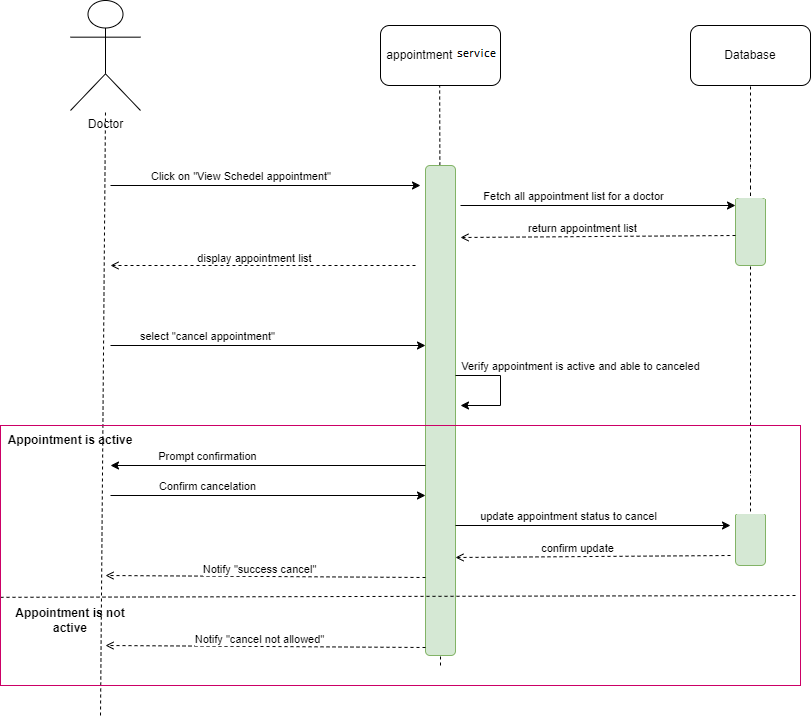

The diagram above was exported from draw.io. Its source (the exported page's mxGraphModel, read from the mxfile embedded in the PNG):
<mxGraphModel dx="1042" dy="541" grid="1" gridSize="10" guides="1" tooltips="1" connect="1" arrows="1" fold="1" page="1" pageScale="1" pageWidth="850" pageHeight="1100" math="0" shadow="0">
  <root>
    <mxCell id="0" />
    <mxCell id="1" parent="0" />
    <mxCell id="5pUd0-AOvWtcuaAx8xbH-1" value="Doctor" style="shape=umlActor;verticalLabelPosition=bottom;verticalAlign=top;html=1;outlineConnect=0;" parent="1" vertex="1">
      <mxGeometry x="170" y="215" width="70" height="110" as="geometry" />
    </mxCell>
    <mxCell id="5pUd0-AOvWtcuaAx8xbH-2" value="" style="endArrow=none;dashed=1;html=1;rounded=0;" parent="1" edge="1">
      <mxGeometry width="50" height="50" relative="1" as="geometry">
        <mxPoint x="200" y="930" as="sourcePoint" />
        <mxPoint x="205" y="325" as="targetPoint" />
      </mxGeometry>
    </mxCell>
    <mxCell id="5pUd0-AOvWtcuaAx8xbH-3" value="appointment system" style="rounded=1;whiteSpace=wrap;html=1;" parent="1" vertex="1">
      <mxGeometry x="480" y="240" width="120" height="60" as="geometry" />
    </mxCell>
    <mxCell id="5pUd0-AOvWtcuaAx8xbH-4" value="Database" style="rounded=1;whiteSpace=wrap;html=1;" parent="1" vertex="1">
      <mxGeometry x="790" y="240" width="120" height="60" as="geometry" />
    </mxCell>
    <mxCell id="5pUd0-AOvWtcuaAx8xbH-5" value="" style="endArrow=none;dashed=1;html=1;rounded=0;" parent="1" source="5pUd0-AOvWtcuaAx8xbH-12" target="5pUd0-AOvWtcuaAx8xbH-4" edge="1">
      <mxGeometry width="50" height="50" relative="1" as="geometry">
        <mxPoint x="850" y="730" as="sourcePoint" />
        <mxPoint x="820" y="410" as="targetPoint" />
      </mxGeometry>
    </mxCell>
    <mxCell id="5pUd0-AOvWtcuaAx8xbH-6" value="" style="endArrow=none;dashed=1;html=1;rounded=0;" parent="1" source="5pUd0-AOvWtcuaAx8xbH-10" edge="1">
      <mxGeometry width="50" height="50" relative="1" as="geometry">
        <mxPoint x="539.17" y="730" as="sourcePoint" />
        <mxPoint x="539.17" y="300" as="targetPoint" />
      </mxGeometry>
    </mxCell>
    <mxCell id="5pUd0-AOvWtcuaAx8xbH-7" value="" style="endArrow=classic;html=1;rounded=0;" parent="1" edge="1">
      <mxGeometry width="50" height="50" relative="1" as="geometry">
        <mxPoint x="210" y="400" as="sourcePoint" />
        <mxPoint x="520" y="400" as="targetPoint" />
      </mxGeometry>
    </mxCell>
    <mxCell id="5pUd0-AOvWtcuaAx8xbH-8" value="Click on &quot;View Schedel appointment&quot;&amp;nbsp;" style="edgeLabel;html=1;align=center;verticalAlign=middle;resizable=0;points=[];" parent="5pUd0-AOvWtcuaAx8xbH-7" connectable="0" vertex="1">
      <mxGeometry x="-0.4416" y="4" relative="1" as="geometry">
        <mxPoint x="44" y="-6" as="offset" />
      </mxGeometry>
    </mxCell>
    <mxCell id="5pUd0-AOvWtcuaAx8xbH-9" value="" style="endArrow=none;dashed=1;html=1;rounded=0;" parent="1" target="5pUd0-AOvWtcuaAx8xbH-10" edge="1">
      <mxGeometry width="50" height="50" relative="1" as="geometry">
        <mxPoint x="540" y="880" as="sourcePoint" />
        <mxPoint x="539.17" y="300" as="targetPoint" />
      </mxGeometry>
    </mxCell>
    <mxCell id="5pUd0-AOvWtcuaAx8xbH-10" value="" style="rounded=1;whiteSpace=wrap;html=1;fillColor=#d5e8d4;strokeColor=#82b366;" parent="1" vertex="1">
      <mxGeometry x="525" y="380" width="30" height="490" as="geometry" />
    </mxCell>
    <mxCell id="5pUd0-AOvWtcuaAx8xbH-11" value="" style="endArrow=none;dashed=1;html=1;rounded=0;" parent="1" target="5pUd0-AOvWtcuaAx8xbH-12" edge="1">
      <mxGeometry width="50" height="50" relative="1" as="geometry">
        <mxPoint x="850" y="730" as="sourcePoint" />
        <mxPoint x="850" y="300" as="targetPoint" />
      </mxGeometry>
    </mxCell>
    <mxCell id="5pUd0-AOvWtcuaAx8xbH-12" value="" style="rounded=1;whiteSpace=wrap;html=1;fillColor=#d5e8d4;strokeColor=#82b366;" parent="1" vertex="1">
      <mxGeometry x="835" y="400" width="30" height="80" as="geometry" />
    </mxCell>
    <mxCell id="5pUd0-AOvWtcuaAx8xbH-15" value="" style="endArrow=open;html=1;rounded=0;dashed=1;endFill=0;" parent="1" edge="1">
      <mxGeometry width="50" height="50" relative="1" as="geometry">
        <mxPoint x="525" y="792" as="sourcePoint" />
        <mxPoint x="205" y="790" as="targetPoint" />
      </mxGeometry>
    </mxCell>
    <mxCell id="5pUd0-AOvWtcuaAx8xbH-16" value="Notify &quot;success cancel&quot;" style="edgeLabel;html=1;align=center;verticalAlign=middle;resizable=0;points=[];" parent="5pUd0-AOvWtcuaAx8xbH-15" connectable="0" vertex="1">
      <mxGeometry x="-0.4416" y="4" relative="1" as="geometry">
        <mxPoint x="-77" y="-12" as="offset" />
      </mxGeometry>
    </mxCell>
    <mxCell id="5pUd0-AOvWtcuaAx8xbH-17" value="&lt;b&gt;Appointment is active&lt;/b&gt;" style="text;html=1;align=center;verticalAlign=middle;whiteSpace=wrap;rounded=0;" parent="1" vertex="1">
      <mxGeometry x="100" y="640" width="140" height="30" as="geometry" />
    </mxCell>
    <mxCell id="5pUd0-AOvWtcuaAx8xbH-18" value="" style="endArrow=classic;html=1;rounded=0;" parent="1" edge="1">
      <mxGeometry width="50" height="50" relative="1" as="geometry">
        <mxPoint x="210" y="560" as="sourcePoint" />
        <mxPoint x="525" y="560" as="targetPoint" />
      </mxGeometry>
    </mxCell>
    <mxCell id="5pUd0-AOvWtcuaAx8xbH-19" value="select &quot;cancel appointment&quot;" style="edgeLabel;html=1;align=center;verticalAlign=middle;resizable=0;points=[];" parent="5pUd0-AOvWtcuaAx8xbH-18" connectable="0" vertex="1">
      <mxGeometry x="-0.4416" y="4" relative="1" as="geometry">
        <mxPoint x="8" y="-6" as="offset" />
      </mxGeometry>
    </mxCell>
    <mxCell id="5pUd0-AOvWtcuaAx8xbH-22" value="" style="endArrow=classic;html=1;rounded=0;" parent="1" edge="1">
      <mxGeometry width="50" height="50" relative="1" as="geometry">
        <mxPoint x="555" y="590" as="sourcePoint" />
        <mxPoint x="560" y="620" as="targetPoint" />
        <Array as="points">
          <mxPoint x="600" y="590" />
          <mxPoint x="600" y="620" />
        </Array>
      </mxGeometry>
    </mxCell>
    <mxCell id="5pUd0-AOvWtcuaAx8xbH-23" value="Verify appointment is active and able to canceled" style="edgeLabel;html=1;align=center;verticalAlign=middle;resizable=0;points=[];" parent="5pUd0-AOvWtcuaAx8xbH-22" connectable="0" vertex="1">
      <mxGeometry x="-0.4416" y="4" relative="1" as="geometry">
        <mxPoint x="92" y="-6" as="offset" />
      </mxGeometry>
    </mxCell>
    <mxCell id="5pUd0-AOvWtcuaAx8xbH-24" value="" style="endArrow=classic;html=1;rounded=0;" parent="1" edge="1">
      <mxGeometry width="50" height="50" relative="1" as="geometry">
        <mxPoint x="555" y="740" as="sourcePoint" />
        <mxPoint x="830" y="740" as="targetPoint" />
      </mxGeometry>
    </mxCell>
    <mxCell id="5pUd0-AOvWtcuaAx8xbH-25" value="update appointment status to cancel" style="edgeLabel;html=1;align=center;verticalAlign=middle;resizable=0;points=[];" parent="5pUd0-AOvWtcuaAx8xbH-24" connectable="0" vertex="1">
      <mxGeometry x="-0.4416" y="4" relative="1" as="geometry">
        <mxPoint x="35" y="-6" as="offset" />
      </mxGeometry>
    </mxCell>
    <mxCell id="5pUd0-AOvWtcuaAx8xbH-26" value="" style="endArrow=open;html=1;rounded=0;dashed=1;endFill=0;" parent="1" edge="1">
      <mxGeometry width="50" height="50" relative="1" as="geometry">
        <mxPoint x="830" y="770" as="sourcePoint" />
        <mxPoint x="555" y="772" as="targetPoint" />
      </mxGeometry>
    </mxCell>
    <mxCell id="5pUd0-AOvWtcuaAx8xbH-27" value="confirm update" style="edgeLabel;html=1;align=center;verticalAlign=middle;resizable=0;points=[];" parent="5pUd0-AOvWtcuaAx8xbH-26" connectable="0" vertex="1">
      <mxGeometry x="-0.4416" y="4" relative="1" as="geometry">
        <mxPoint x="-77" y="-12" as="offset" />
      </mxGeometry>
    </mxCell>
    <mxCell id="5pUd0-AOvWtcuaAx8xbH-29" value="" style="endArrow=none;dashed=1;html=1;rounded=0;entryX=0.997;entryY=0.45;entryDx=0;entryDy=0;entryPerimeter=0;exitX=0;exitY=0.457;exitDx=0;exitDy=0;exitPerimeter=0;" parent="1" edge="1">
      <mxGeometry width="50" height="50" relative="1" as="geometry">
        <mxPoint x="100" y="811.8199999999999" as="sourcePoint" />
        <mxPoint x="897.5999999999999" y="810" as="targetPoint" />
      </mxGeometry>
    </mxCell>
    <mxCell id="5pUd0-AOvWtcuaAx8xbH-30" value="" style="rounded=0;whiteSpace=wrap;html=1;fillColor=none;strokeColor=#CC0066;" parent="1" vertex="1">
      <mxGeometry x="100" y="640" width="800" height="260" as="geometry" />
    </mxCell>
    <mxCell id="5pUd0-AOvWtcuaAx8xbH-31" value="" style="endArrow=classic;html=1;rounded=0;" parent="1" edge="1">
      <mxGeometry width="50" height="50" relative="1" as="geometry">
        <mxPoint x="560" y="420" as="sourcePoint" />
        <mxPoint x="835" y="420" as="targetPoint" />
      </mxGeometry>
    </mxCell>
    <mxCell id="5pUd0-AOvWtcuaAx8xbH-32" value="Fetch all appointment list for a doctor" style="edgeLabel;html=1;align=center;verticalAlign=middle;resizable=0;points=[];" parent="5pUd0-AOvWtcuaAx8xbH-31" connectable="0" vertex="1">
      <mxGeometry x="-0.4416" y="4" relative="1" as="geometry">
        <mxPoint x="35" y="-6" as="offset" />
      </mxGeometry>
    </mxCell>
    <mxCell id="5pUd0-AOvWtcuaAx8xbH-33" value="" style="endArrow=open;html=1;rounded=0;dashed=1;endFill=0;" parent="1" edge="1">
      <mxGeometry width="50" height="50" relative="1" as="geometry">
        <mxPoint x="835" y="450" as="sourcePoint" />
        <mxPoint x="560" y="452" as="targetPoint" />
      </mxGeometry>
    </mxCell>
    <mxCell id="5pUd0-AOvWtcuaAx8xbH-34" value="return appointment list" style="edgeLabel;html=1;align=center;verticalAlign=middle;resizable=0;points=[];" parent="5pUd0-AOvWtcuaAx8xbH-33" connectable="0" vertex="1">
      <mxGeometry x="-0.4416" y="4" relative="1" as="geometry">
        <mxPoint x="-77" y="-12" as="offset" />
      </mxGeometry>
    </mxCell>
    <mxCell id="5pUd0-AOvWtcuaAx8xbH-37" value="" style="endArrow=none;html=1;rounded=0;endFill=0;startArrow=classic;startFill=1;" parent="1" edge="1">
      <mxGeometry width="50" height="50" relative="1" as="geometry">
        <mxPoint x="210" y="680" as="sourcePoint" />
        <mxPoint x="525" y="680" as="targetPoint" />
      </mxGeometry>
    </mxCell>
    <mxCell id="5pUd0-AOvWtcuaAx8xbH-38" value="Prompt confirmation" style="edgeLabel;html=1;align=center;verticalAlign=middle;resizable=0;points=[];" parent="5pUd0-AOvWtcuaAx8xbH-37" connectable="0" vertex="1">
      <mxGeometry x="-0.4416" y="4" relative="1" as="geometry">
        <mxPoint x="8" y="-6" as="offset" />
      </mxGeometry>
    </mxCell>
    <mxCell id="5pUd0-AOvWtcuaAx8xbH-39" value="" style="endArrow=classic;html=1;rounded=0;" parent="1" edge="1">
      <mxGeometry width="50" height="50" relative="1" as="geometry">
        <mxPoint x="210" y="710" as="sourcePoint" />
        <mxPoint x="525" y="710" as="targetPoint" />
      </mxGeometry>
    </mxCell>
    <mxCell id="5pUd0-AOvWtcuaAx8xbH-40" value="Confirm cancelation" style="edgeLabel;html=1;align=center;verticalAlign=middle;resizable=0;points=[];" parent="5pUd0-AOvWtcuaAx8xbH-39" connectable="0" vertex="1">
      <mxGeometry x="-0.4416" y="4" relative="1" as="geometry">
        <mxPoint x="8" y="-6" as="offset" />
      </mxGeometry>
    </mxCell>
    <mxCell id="5pUd0-AOvWtcuaAx8xbH-41" value="" style="rounded=1;whiteSpace=wrap;html=1;fillColor=#d5e8d4;strokeColor=#82b366;" parent="1" vertex="1">
      <mxGeometry x="835" y="700" width="30" height="80" as="geometry" />
    </mxCell>
    <mxCell id="5pUd0-AOvWtcuaAx8xbH-42" value="" style="endArrow=open;html=1;rounded=0;dashed=1;endFill=0;" parent="1" edge="1">
      <mxGeometry width="50" height="50" relative="1" as="geometry">
        <mxPoint x="525" y="862" as="sourcePoint" />
        <mxPoint x="205" y="860" as="targetPoint" />
      </mxGeometry>
    </mxCell>
    <mxCell id="5pUd0-AOvWtcuaAx8xbH-43" value="Notify &quot;cancel not allowed&quot;" style="edgeLabel;html=1;align=center;verticalAlign=middle;resizable=0;points=[];" parent="5pUd0-AOvWtcuaAx8xbH-42" connectable="0" vertex="1">
      <mxGeometry x="-0.4416" y="4" relative="1" as="geometry">
        <mxPoint x="-77" y="-12" as="offset" />
      </mxGeometry>
    </mxCell>
    <mxCell id="5pUd0-AOvWtcuaAx8xbH-44" value="&lt;b&gt;Appointment is not active&lt;/b&gt;" style="text;html=1;align=center;verticalAlign=middle;whiteSpace=wrap;rounded=0;" parent="1" vertex="1">
      <mxGeometry x="100" y="820" width="140" height="30" as="geometry" />
    </mxCell>
    <mxCell id="LMjBP5RL9LxiA8Er4mAa-1" value="" style="endArrow=open;html=1;rounded=0;dashed=1;endFill=0;" edge="1" parent="1">
      <mxGeometry width="50" height="50" relative="1" as="geometry">
        <mxPoint x="515" y="480" as="sourcePoint" />
        <mxPoint x="210" y="480" as="targetPoint" />
      </mxGeometry>
    </mxCell>
    <mxCell id="LMjBP5RL9LxiA8Er4mAa-2" value="display appointment list" style="edgeLabel;html=1;align=center;verticalAlign=middle;resizable=0;points=[];" connectable="0" vertex="1" parent="LMjBP5RL9LxiA8Er4mAa-1">
      <mxGeometry x="-0.4416" y="4" relative="1" as="geometry">
        <mxPoint x="-77" y="-12" as="offset" />
      </mxGeometry>
    </mxCell>
  </root>
</mxGraphModel>